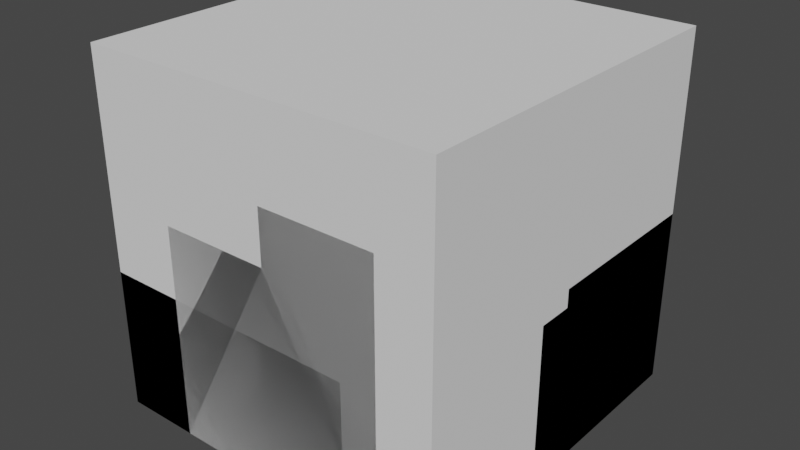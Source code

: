 # Source: models.blend  (saved by Blender 3.3.6; exported with 4.5.12 LTS)
import bpy
from mathutils import Matrix  # noqa: F401  (used for matrix-valued properties, if any)

bpy.ops.wm.read_factory_settings(use_empty=True)
scene = bpy.context.scene
scene.name = 'Scene'

# ---- collections
col_collection = bpy.data.collections.new('Collection'); scene.collection.children.link(col_collection)

# ---- materials (node trees are filled in below, after node groups)
mat_material = bpy.data.materials.new('Material')
mat_material.alpha_threshold = 0.0
mat_material.use_transparent_shadow = False
mat_material.roughness = 0.5
mat_material.line_color = (0.0, 0.0, 0.0, 1.0)
mat_materialtop = bpy.data.materials.new('MaterialTop')
mat_materialtop.alpha_threshold = 0.0
mat_materialtop.use_transparent_shadow = False
mat_materialtop.roughness = 0.5
mat_materialtop.line_color = (0.0, 0.0, 0.0, 1.0)
mat_materialside = bpy.data.materials.new('MaterialSide')
mat_materialside.use_transparent_shadow = False
mat_materialfront = bpy.data.materials.new('MaterialFront')
mat_materialfront.use_transparent_shadow = False

# ---- material node trees
mat_material.use_nodes = True; mat_material.node_tree.nodes.clear()
_N = mat_material.node_tree.nodes; _L = mat_material.node_tree.links
n0 = _N.new('ShaderNodeOutputMaterial'); n0.name = 'Material Output'; n0.location = (300, 300)
n1 = _N.new('ShaderNodeBsdfPrincipled'); n1.name = 'Principled BSDF'; n1.location = (10, 300)
n1.distribution = 'GGX'
n1.subsurface_method = 'RANDOM_WALK_SKIN'
n1.inputs[3].default_value = 1.45
n1.inputs[27].default_value = (0.0, 0.0, 0.0, 1.0)
n1.inputs[28].default_value = 1.0
_L.new(n1.outputs[0], n0.inputs[0])
n0.is_active_output = True
mat_materialtop.use_nodes = True; mat_materialtop.node_tree.nodes.clear()
_N = mat_materialtop.node_tree.nodes; _L = mat_materialtop.node_tree.links
n0 = _N.new('ShaderNodeOutputMaterial'); n0.name = 'Material Output'; n0.location = (300, 300)
n1 = _N.new('ShaderNodeBsdfPrincipled'); n1.name = 'Principled BSDF'; n1.location = (10, 300)
n1.distribution = 'GGX'
n1.subsurface_method = 'RANDOM_WALK_SKIN'
n1.inputs[0].default_value = (0.4735, 0.4342, 0.3325, 1.0)
n1.inputs[3].default_value = 1.45
n1.inputs[27].default_value = (0.0, 0.0, 0.0, 1.0)
n1.inputs[28].default_value = 1.0
_L.new(n1.outputs[0], n0.inputs[0])
n0.is_active_output = True
mat_materialside.use_nodes = True; mat_materialside.node_tree.nodes.clear()
_N = mat_materialside.node_tree.nodes; _L = mat_materialside.node_tree.links
n0 = _N.new('ShaderNodeBsdfPrincipled'); n0.name = 'Principled BSDF'; n0.location = (10, 300)
n0.distribution = 'GGX'
n0.subsurface_method = 'RANDOM_WALK_SKIN'
n0.inputs[0].default_value = (0.107, 0.09759, 0.07619, 1.0)
n0.inputs[3].default_value = 1.45
n0.inputs[27].default_value = (0.0, 0.0, 0.0, 1.0)
n0.inputs[28].default_value = 1.0
n1 = _N.new('ShaderNodeOutputMaterial'); n1.name = 'Material Output'; n1.location = (300, 300)
_L.new(n0.outputs[0], n1.inputs[0])
n1.is_active_output = True
mat_materialfront.use_nodes = True; mat_materialfront.node_tree.nodes.clear()
_N = mat_materialfront.node_tree.nodes; _L = mat_materialfront.node_tree.links
n0 = _N.new('ShaderNodeBsdfPrincipled'); n0.name = 'Principled BSDF'; n0.location = (10, 300)
n0.distribution = 'GGX'
n0.subsurface_method = 'RANDOM_WALK_SKIN'
n0.inputs[0].default_value = (0.1946, 0.1779, 0.1384, 1.0)
n0.inputs[3].default_value = 1.45
n0.inputs[27].default_value = (0.0, 0.0, 0.0, 1.0)
n0.inputs[28].default_value = 1.0
n1 = _N.new('ShaderNodeOutputMaterial'); n1.name = 'Material Output'; n1.location = (300, 300)
_L.new(n0.outputs[0], n1.inputs[0])
n1.is_active_output = True

# ---- world
world_world = bpy.data.worlds.new('World'); scene.world = world_world
world_world.use_nodes = True; world_world.node_tree.nodes.clear()
_N = world_world.node_tree.nodes; _L = world_world.node_tree.links
n0 = _N.new('ShaderNodeOutputWorld'); n0.name = 'World Output'; n0.location = (300, 300)
n1 = _N.new('ShaderNodeBackground'); n1.name = 'Background'; n1.location = (10, 300)
n1.inputs[0].default_value = (0.05088, 0.05088, 0.05088, 1.0)
_L.new(n1.outputs[0], n0.inputs[0])
n0.is_active_output = True
world_world.color = (0.05088, 0.05088, 0.05088)
world_world.use_sun_shadow = False
world_world.sun_shadow_jitter_overblur = 0.0

# ---- meshes
me_rock_1 = bpy.data.meshes.new('Rock.1')
me_rock_1.from_pydata([(0.2, 0.4, 0.0), (0.2, 0.4, 0.45), (0.2, 1.0, 0.0), (0.2, 1.0, 0.45), (1.0, 0.4, 0.0), (1.0, 0.4, 0.45), (1.0, 1.0, 0.0), (1.0, 1.0, 0.45), (0.0, 0.65, 0.75), (0.0, 0.65, 0.0), (0.85, 0.0, 0.75), (0.85, 0.0, 0.0), (0.85, 0.65, 0.75), (0.85, 0.65, 0.0), (5.96e-08, 0.425, 0.75), (0.525, -5.96e-08, 0.75), (0.525, 0.425, 0.75), (0.525, 0.425, 0.6), (0.525, -5.96e-08, 0.6), (5.96e-08, 0.425, 0.6), (8.941e-08, 0.1625, 0.6), (0.2125, -8.941e-08, 0.6), (0.2125, 0.1625, 0.6), (0.2125, -8.941e-08, 0.0), (8.941e-08, 0.1625, 0.0), (0.2125, 0.1625, 0.0)], [], [(0, 1, 3, 2), (2, 3, 7, 6), (6, 7, 5, 4), (4, 5, 1, 0), (2, 6, 4, 0), (7, 3, 1, 5), (9, 8, 12, 13), (16, 14, 19, 17), (13, 12, 10, 11), (15, 10, 12, 8, 14, 16), (14, 8, 9, 24, 20, 19), (10, 15, 18, 21, 23, 11), (22, 20, 24, 25), (15, 16, 17, 18), (13, 11, 23, 25, 24, 9), (21, 22, 25, 23), (19, 20, 22, 21, 18, 17)])
_uv = me_rock_1.uv_layers.new(name='CarteUV')
_uv.uv.foreach_set('vector', [0.375, 0.0, 0.625, 0.0, 0.625, 0.25, 0.375, 0.25, 0.375, 0.25, 0.625, 0.25, 0.625, 0.5, 0.375, 0.5, 0.375, 0.5, 0.625, 0.5, 0.625, 0.75, 0.375, 0.75, 0.375, 0.75, 0.625, 0.75, 0.625, 1.0, 0.375, 1.0, 0.125, 0.5, 0.375, 0.5, 0.375, 0.75, 0.125, 0.75, 0.625, 0.5, 0.875, 0.5, 0.875, 0.75, 0.625, 0.75, 0.0, 0.0, 0.0, 0.0, 0.0, 0.0, 0.0, 0.0, 0.0, 0.0, 0.0, 0.0, 0.0, 0.0, 0.0, 0.0, 0.0, 0.0, 0.0, 0.0, 0.0, 0.0, 0.0, 0.0, 0.0, 0.0, 0.0, 0.0, 0.0, 0.0, 0.0, 0.0, 0.0, 0.0, 0.0, 0.0, 0.0, 0.0, 0.0, 0.0, 0.0, 0.0, 0.0, 0.0, 0.0, 0.0, 0.0, 0.0, 0.0, 0.0, 0.0, 0.0, 0.0, 0.0, 0.0, 0.0, 0.0, 0.0, 0.0, 0.0, 0.0, 0.0, 0.0, 0.0, 0.0, 0.0, 0.0, 0.0, 0.0, 0.0, 0.0, 0.0, 0.0, 0.0, 0.0, 0.0, 0.0, 0.0, 0.0, 0.0, 0.0, 0.0, 0.0, 0.0, 0.0, 0.0, 0.0, 0.0, 0.0, 0.0, 0.0, 0.0, 0.0, 0.0, 0.0, 0.0, 0.0, 0.0, 0.0, 0.0, 0.0, 0.0, 0.0, 0.0, 0.0, 0.0, 0.0, 0.0])
_uv.active_render = True
_uv = me_rock_1.uv_layers.new(name='UVMap')
_uv.uv.foreach_set('vector', [0.0, 0.0, 0.0, 0.0, 0.0, 0.0, 0.0, 0.0, 0.0, 0.0, 0.0, 0.0, 0.0, 0.0, 0.0, 0.0, 0.0, 0.0, 0.0, 0.0, 0.0, 0.0, 0.0, 0.0, 0.0, 0.0, 0.0, 0.0, 0.0, 0.0, 0.0, 0.0, 0.0, 0.0, 0.0, 0.0, 0.0, 0.0, 0.0, 0.0, 0.0, 0.0, 0.0, 0.0, 0.0, 0.0, 0.0, 0.0, 0.375, 0.75, 0.625, 0.75, 0.625, 1.0, 0.375, 1.0, 0.75, 0.625, 0.625, 0.625, 0.625, 0.625, 0.75, 0.625, 0.375, 0.0, 0.625, 0.0, 0.625, 0.25, 0.375, 0.25, 0.75, 0.5, 0.875, 0.5, 0.875, 0.75, 0.625, 0.75, 0.625, 0.625, 0.75, 0.625, 0.0, 0.0, 0.0, 0.0, 0.0, 0.0, 0.0, 0.0, 0.0, 0.0, 0.0, 0.0, 0.0, 0.0, 0.0, 0.0, 0.0, 0.0, 0.0, 0.0, 0.0, 0.0, 0.0, 0.0, 0.6875, 0.5625, 0.625, 0.5625, 0.625, 0.5625, 0.6875, 0.5625, 0.75, 0.5, 0.75, 0.625, 0.75, 0.625, 0.75, 0.5, 0.375, 1.0, 0.0, 0.0, 0.6875, 0.5, 0.6875, 0.5625, 0.0, 0.0, 0.375, 0.75, 0.6875, 0.5, 0.6875, 0.5625, 0.6875, 0.5625, 0.6875, 0.5, 0.625, 0.625, 0.625, 0.5625, 0.6875, 0.5625, 0.6875, 0.5, 0.75, 0.5, 0.75, 0.625])
me_rock_1.materials.append(mat_material)
me_rock_1.update()
me_rock_0 = bpy.data.meshes.new('Rock.0')
me_rock_0.from_pydata([(2.0, 2.0, 0.0), (2.0, 2.0, 2.0), (2.0, 4.0, 0.0), (2.0, 4.0, 2.0), (4.0, 2.0, 0.0), (4.0, 2.0, 2.0), (4.0, 4.0, 0.0), (4.0, 4.0, 2.0), (3.0, 3.0, 1.6), (3.0, 3.0, 0.0), (3.0, 0.0, 1.6), (3.0, 0.0, 0.0), (0.0, 3.0, 1.6), (0.0, 3.0, 0.0), (0.0, 0.0, 1.6), (0.0, 0.0, 0.0)], [], [(0, 1, 3, 2), (2, 3, 7, 6), (6, 7, 5, 4), (4, 5, 1, 0), (2, 6, 4, 0), (7, 3, 1, 5), (8, 12, 14, 10), (11, 10, 14, 15), (15, 14, 12, 13), (13, 9, 11, 15), (9, 8, 10, 11), (13, 12, 8, 9)])
me_rock_0.polygons.foreach_set('material_index', [1, 2, 1, 2, 0, 0, 0, 2, 1, 0, 1, 2])
_uv = me_rock_0.uv_layers.new(name='CarteUV')
_uv.uv.foreach_set('vector', [0.375, 0.0, 0.625, 0.0, 0.625, 0.25, 0.375, 0.25, 0.375, 0.25, 0.625, 0.25, 0.625, 0.5, 0.375, 0.5, 0.375, 0.5, 0.625, 0.5, 0.625, 0.75, 0.375, 0.75, 0.375, 0.75, 0.625, 0.75, 0.625, 1.0, 0.375, 1.0, 0.125, 0.5, 0.375, 0.5, 0.375, 0.75, 0.125, 0.75, 0.625, 0.5, 0.875, 0.5, 0.875, 0.75, 0.625, 0.75, 0.0, 0.0, 0.0, 0.0, 0.0, 0.0, 0.0, 0.0, 0.0, 0.0, 0.0, 0.0, 0.0, 0.0, 0.0, 0.0, 0.0, 0.0, 0.0, 0.0, 0.0, 0.0, 0.0, 0.0, 0.0, 0.0, 0.0, 0.0, 0.0, 0.0, 0.0, 0.0, 0.0, 0.0, 0.0, 0.0, 0.0, 0.0, 0.0, 0.0, 0.0, 0.0, 0.0, 0.0, 0.0, 0.0, 0.0, 0.0])
_uv.active_render = True
_uv = me_rock_0.uv_layers.new(name='UVMap')
_uv.uv.foreach_set('vector', [0.0, 0.0, 0.0, 0.0, 0.0, 0.0, 0.0, 0.0, 0.0, 0.0, 0.0, 0.0, 0.0, 0.0, 0.0, 0.0, 0.0, 0.0, 0.0, 0.0, 0.0, 0.0, 0.0, 0.0, 0.0, 0.0, 0.0, 0.0, 0.0, 0.0, 0.0, 0.0, 0.0, 0.0, 0.0, 0.0, 0.0, 0.0, 0.0, 0.0, 0.0, 0.0, 0.0, 0.0, 0.0, 0.0, 0.0, 0.0, 0.625, 0.5, 0.875, 0.5, 0.875, 0.75, 0.625, 0.75, 0.375, 0.75, 0.625, 0.75, 0.625, 1.0, 0.375, 1.0, 0.375, 0.0, 0.625, 0.0, 0.625, 0.25, 0.375, 0.25, 0.125, 0.5, 0.375, 0.5, 0.375, 0.75, 0.125, 0.75, 0.375, 0.5, 0.625, 0.5, 0.625, 0.75, 0.375, 0.75, 0.375, 0.25, 0.625, 0.25, 0.625, 0.5, 0.375, 0.5])
me_rock_0.materials.append(mat_materialtop)
me_rock_0.materials.append(mat_materialside)
me_rock_0.materials.append(mat_materialfront)
me_rock_0.update()
me_rock_default = bpy.data.meshes.new('Rock.default')
me_rock_default.from_pydata([(0.0, 0.0, 0.0), (0.0, 0.0, 1.0), (0.0, 1.0, 0.0), (0.0, 1.0, 1.0), (1.0, 0.0, 0.0), (1.0, 0.0, 1.0), (1.0, 1.0, 0.0), (1.0, 1.0, 1.0)], [], [(0, 1, 3, 2), (2, 3, 7, 6), (6, 7, 5, 4), (4, 5, 1, 0), (2, 6, 4, 0), (7, 3, 1, 5)])
_uv = me_rock_default.uv_layers.new(name='CarteUV')
_uv.uv.foreach_set('vector', [0.375, 0.0, 0.625, 0.0, 0.625, 0.25, 0.375, 0.25, 0.375, 0.25, 0.625, 0.25, 0.625, 0.5, 0.375, 0.5, 0.375, 0.5, 0.625, 0.5, 0.625, 0.75, 0.375, 0.75, 0.375, 0.75, 0.625, 0.75, 0.625, 1.0, 0.375, 1.0, 0.125, 0.5, 0.375, 0.5, 0.375, 0.75, 0.125, 0.75, 0.625, 0.5, 0.875, 0.5, 0.875, 0.75, 0.625, 0.75])
me_rock_default.update()

# ---- objects
ob_rock_1 = bpy.data.objects.new('Rock.1', me_rock_1)
ob_rock_0 = bpy.data.objects.new('Rock.0', me_rock_0)
ob_rock_default = bpy.data.objects.new('Rock.default', me_rock_default)

# ---- transforms, parenting, visibility, modifiers, constraints
ob_rock_1.location = (0.0, 0.0, 0.0)
ob_rock_0.location = (0.0, 0.0, 0.0)
ob_rock_0.scale = (0.25, 0.25, 0.25)
ob_rock_default.location = (0.0, 0.0, 0.0)

# ---- collection membership
col_collection.objects.link(ob_rock_1)
col_collection.objects.link(ob_rock_0)
col_collection.objects.link(ob_rock_default)

# ---- scene / render settings (as saved in the file)
scene.frame_start = 1; scene.frame_end = 250; scene.frame_set(1)
scene.render.engine = 'BLENDER_EEVEE_NEXT'
scene.cycles.sampling_pattern = 'TABULATED_SOBOL'
scene.cycles.use_light_tree = False
scene.view_settings.view_transform = 'Filmic'
bpy.context.view_layer.update()

# ---- added for rendering (the .blend has no active camera and no usable light): camera, sun
cam_auto = bpy.data.cameras.new('AutoCamera')
cam_auto.lens = 50.0
cam_auto.sensor_width = 36.0
cam_auto.clip_end = 1000.0
ob_auto_camera = bpy.data.objects.new('AutoCamera', cam_auto)
scene.collection.objects.link(ob_auto_camera)
ob_auto_camera.location = (2.10254, -1.42304, 1.78203)
ob_auto_camera.rotation_euler = (1.09748, -7.21219e-08, 0.694738)
scene.camera = ob_auto_camera
light_auto_sun = bpy.data.lights.new('AutoSun', 'SUN')
light_auto_sun.energy = 3.0
light_auto_sun.angle = 0.0523599
ob_auto_sun = bpy.data.objects.new('AutoSun', light_auto_sun)
scene.collection.objects.link(ob_auto_sun)
ob_auto_sun.rotation_euler = (0.872665, 0.174533, 0.523599)
bpy.context.view_layer.update()
